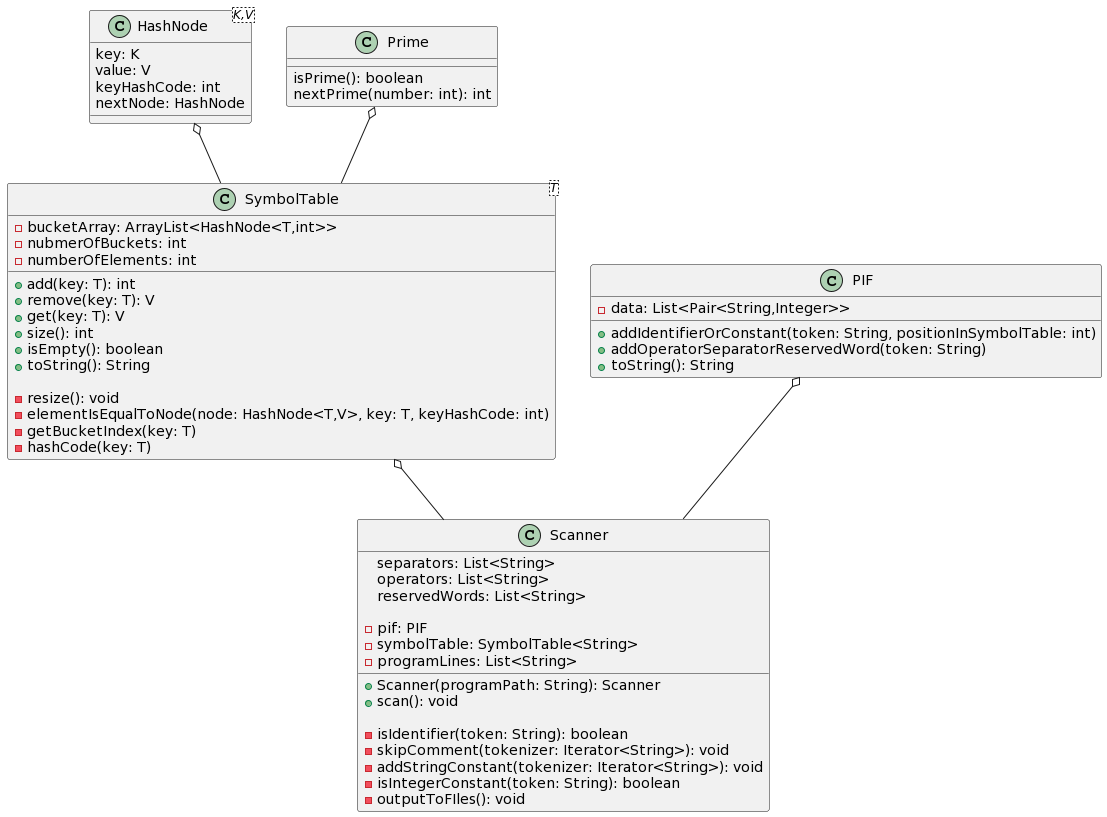

The diagram above was rendered by PlantUML. Its source (embedded in the PNG):
@startuml
class HashNode<K,V>{
  key: K
  value: V
  keyHashCode: int
  nextNode: HashNode
}

class Prime{
  isPrime(): boolean
  nextPrime(number: int): int
}

class SymbolTable<T>{
  -bucketArray: ArrayList<HashNode<T,int>>
  -nubmerOfBuckets: int
  -numberOfElements: int
  
  +add(key: T): int
  +remove(key: T): V
  +get(key: T): V
  +size(): int
  +isEmpty(): boolean
  +toString(): String
  
  -resize(): void
  -elementIsEqualToNode(node: HashNode<T,V>, key: T, keyHashCode: int)
  -getBucketIndex(key: T)
  -hashCode(key: T)
  
}

class PIF{
  -data: List<Pair<String,Integer>>

  +addIdentifierOrConstant(token: String, positionInSymbolTable: int)
  +addOperatorSeparatorReservedWord(token: String)
  +toString(): String
  
}

class Scanner{
 separators: List<String>
 operators: List<String>
 reservedWords: List<String>
 
 -pif: PIF
 -symbolTable: SymbolTable<String>
 -programLines: List<String>
 
  +Scanner(programPath: String): Scanner 
  +scan(): void
 
 -isIdentifier(token: String): boolean
 -skipComment(tokenizer: Iterator<String>): void
 -addStringConstant(tokenizer: Iterator<String>): void
 -isIntegerConstant(token: String): boolean
 -outputToFIles(): void


 
}

HashNode o-- SymbolTable
Prime o-- SymbolTable
PIF o-- Scanner
SymbolTable o-- Scanner
@enduml